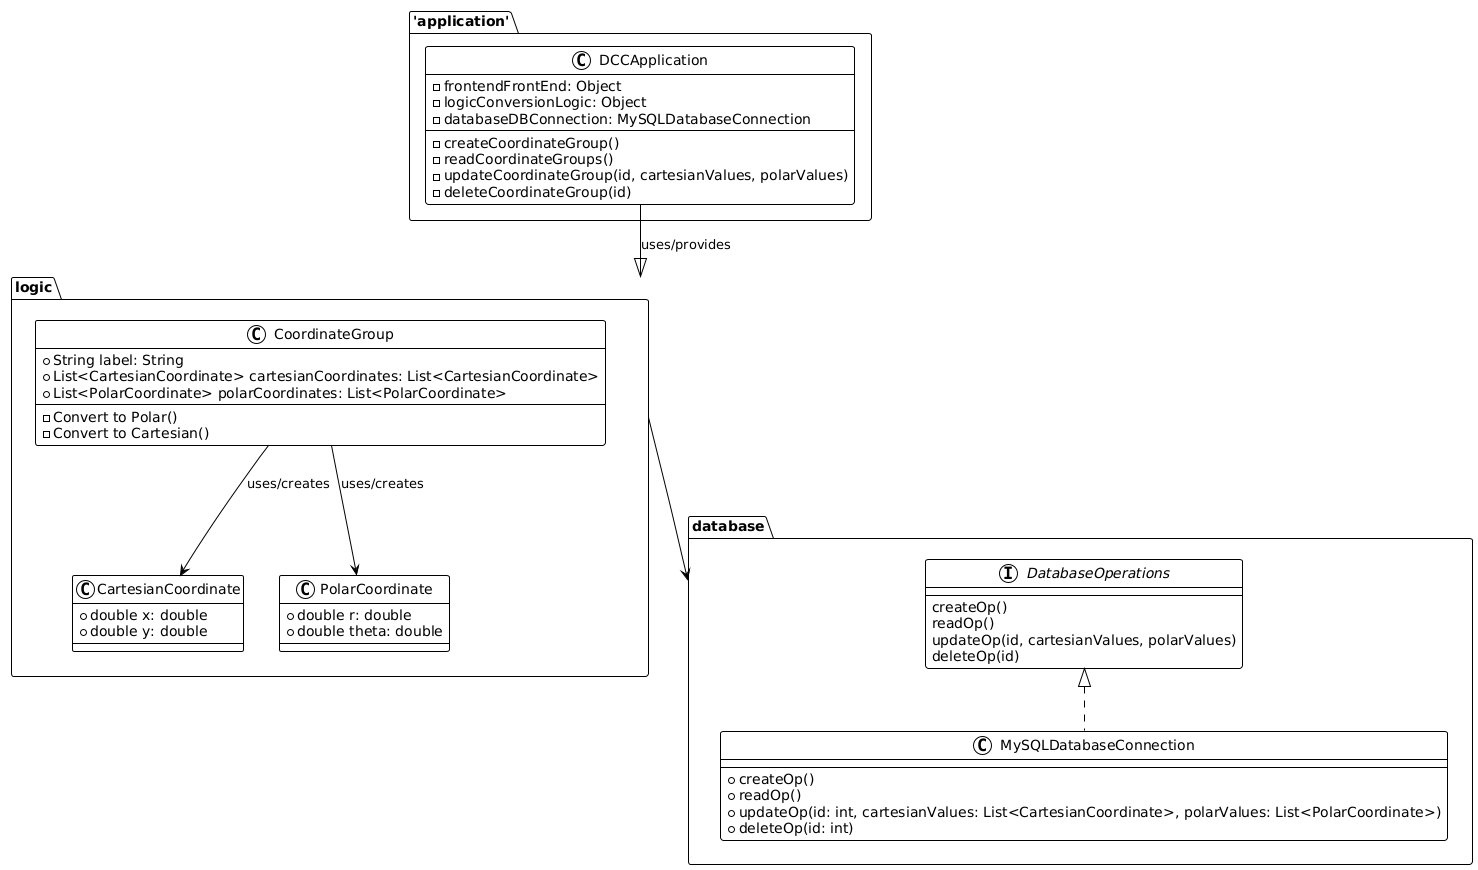

The diagram above was rendered by PlantUML. Its source (embedded in the PNG):
@startuml
!theme plain

package logic {
    class CoordinateGroup {
        +String label: String
        +List<CartesianCoordinate> cartesianCoordinates: List<CartesianCoordinate>
        +List<PolarCoordinate> polarCoordinates: List<PolarCoordinate>
        
        -Convert to Polar()
        -Convert to Cartesian()
    }
    
    class CartesianCoordinate {
        +double x: double
        +double y: double
    }
    
    class PolarCoordinate {
        +double r: double
        +double theta: double
    }
}

package database {
    interface DatabaseOperations {
        createOp() 
        readOp()
        updateOp(id, cartesianValues, polarValues)
        deleteOp(id)
    }
    
    class MySQLDatabaseConnection implements DatabaseOperations {
        +createOp()
        +readOp()
        +updateOp(id: int, cartesianValues: List<CartesianCoordinate>, polarValues: List<PolarCoordinate>)
        +deleteOp(id: int)
    }
}

package 'application' {
    class DCCApplication {
        -frontendFrontEnd: Object
        -logicConversionLogic: Object
        -databaseDBConnection: MySQLDatabaseConnection
        
        -createCoordinateGroup()
        -readCoordinateGroups()
        -updateCoordinateGroup(id, cartesianValues, polarValues)
        -deleteCoordinateGroup(id)
    }
}



DCCApplication --|> logic : uses/provides
CoordinateGroup --> CartesianCoordinate : uses/creates
CoordinateGroup -->  PolarCoordinate: uses/creates
logic --> database
@enduml